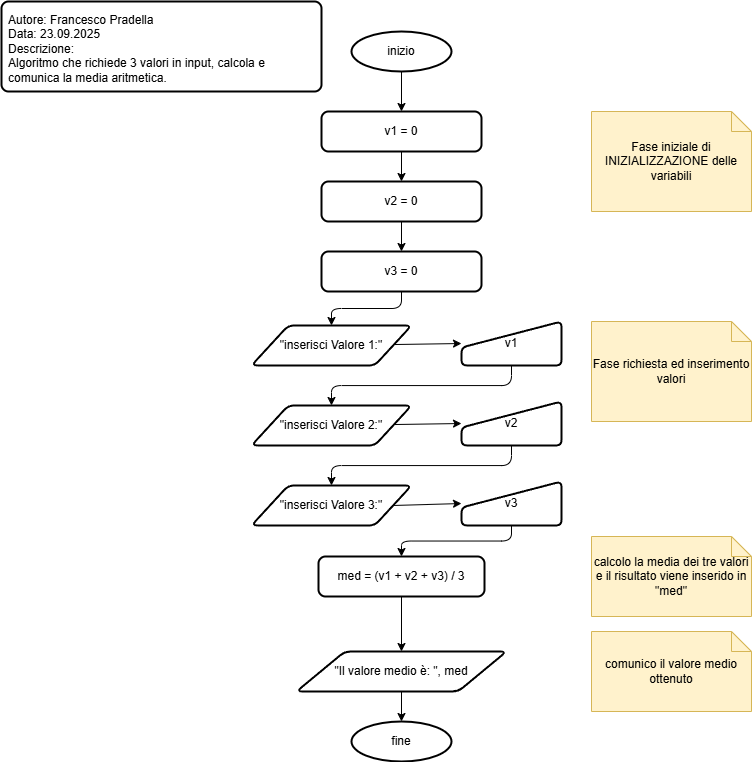

The diagram above was exported from draw.io. Its source (the exported page's mxGraphModel, read from the mxfile embedded in the PNG):
<mxGraphModel dx="1368" dy="711" grid="1" gridSize="10" guides="1" tooltips="1" connect="1" arrows="1" fold="1" page="1" pageScale="1" pageWidth="827" pageHeight="1169" math="0" shadow="0">
  <root>
    <mxCell id="0" />
    <mxCell id="1" parent="0" />
    <mxCell id="2" value="Autore: Francesco Pradella&lt;div&gt;Data: 23.09.2025&lt;/div&gt;&lt;div&gt;Descrizione:&lt;/div&gt;&lt;div&gt;Algoritmo che richiede 3 valori in input, calcola e comunica la media aritmetica.&lt;/div&gt;" style="rounded=1;whiteSpace=wrap;html=1;absoluteArcSize=1;arcSize=14;strokeWidth=2;align=left;verticalAlign=top;spacingTop=5;spacingLeft=5;spacingBottom=5;spacingRight=5;" vertex="1" parent="1">
      <mxGeometry x="10" y="10" width="320" height="90" as="geometry" />
    </mxCell>
    <mxCell id="20" style="edgeStyle=none;html=1;exitX=0.5;exitY=1;exitDx=0;exitDy=0;exitPerimeter=0;entryX=0.5;entryY=0;entryDx=0;entryDy=0;" edge="1" parent="1" source="3" target="4">
      <mxGeometry relative="1" as="geometry" />
    </mxCell>
    <mxCell id="3" value="inizio" style="strokeWidth=2;html=1;shape=mxgraph.flowchart.start_1;whiteSpace=wrap;" vertex="1" parent="1">
      <mxGeometry x="360" y="40" width="100" height="40" as="geometry" />
    </mxCell>
    <mxCell id="21" style="edgeStyle=none;html=1;entryX=0.5;entryY=0;entryDx=0;entryDy=0;" edge="1" parent="1" source="4" target="5">
      <mxGeometry relative="1" as="geometry" />
    </mxCell>
    <mxCell id="4" value="v1 = 0" style="rounded=1;whiteSpace=wrap;html=1;absoluteArcSize=1;arcSize=14;strokeWidth=2;" vertex="1" parent="1">
      <mxGeometry x="330" y="120" width="160" height="40" as="geometry" />
    </mxCell>
    <mxCell id="22" style="edgeStyle=none;html=1;entryX=0.5;entryY=0;entryDx=0;entryDy=0;" edge="1" parent="1" source="5" target="6">
      <mxGeometry relative="1" as="geometry" />
    </mxCell>
    <mxCell id="5" value="v2 = 0" style="rounded=1;whiteSpace=wrap;html=1;absoluteArcSize=1;arcSize=14;strokeWidth=2;" vertex="1" parent="1">
      <mxGeometry x="330" y="190" width="160" height="40" as="geometry" />
    </mxCell>
    <mxCell id="23" style="edgeStyle=orthogonalEdgeStyle;html=1;entryX=0.5;entryY=0;entryDx=0;entryDy=0;" edge="1" parent="1" source="6" target="9">
      <mxGeometry relative="1" as="geometry" />
    </mxCell>
    <mxCell id="6" value="v3 = 0" style="rounded=1;whiteSpace=wrap;html=1;absoluteArcSize=1;arcSize=14;strokeWidth=2;" vertex="1" parent="1">
      <mxGeometry x="330" y="260" width="160" height="40" as="geometry" />
    </mxCell>
    <mxCell id="7" value="Fase iniziale di INIZIALIZZAZIONE delle variabili" style="shape=note;size=20;whiteSpace=wrap;html=1;fillColor=#fff2cc;strokeColor=#d6b656;" vertex="1" parent="1">
      <mxGeometry x="600" y="120" width="160" height="100" as="geometry" />
    </mxCell>
    <mxCell id="8" value="Fase richiesta ed inserimento valori" style="shape=note;size=20;whiteSpace=wrap;html=1;fillColor=#fff2cc;strokeColor=#d6b656;" vertex="1" parent="1">
      <mxGeometry x="600" y="330" width="160" height="100" as="geometry" />
    </mxCell>
    <mxCell id="24" style="edgeStyle=none;html=1;entryX=0;entryY=0.5;entryDx=0;entryDy=0;" edge="1" parent="1" source="9" target="10">
      <mxGeometry relative="1" as="geometry" />
    </mxCell>
    <mxCell id="9" value="&quot;inserisci Valore 1:&quot;" style="shape=parallelogram;html=1;strokeWidth=2;perimeter=parallelogramPerimeter;whiteSpace=wrap;rounded=1;arcSize=12;size=0.23;" vertex="1" parent="1">
      <mxGeometry x="260" y="334" width="160" height="40" as="geometry" />
    </mxCell>
    <mxCell id="25" style="edgeStyle=orthogonalEdgeStyle;html=1;entryX=0.5;entryY=0;entryDx=0;entryDy=0;exitX=0.5;exitY=1;exitDx=0;exitDy=0;" edge="1" parent="1" source="10" target="11">
      <mxGeometry relative="1" as="geometry" />
    </mxCell>
    <mxCell id="10" value="v1" style="html=1;strokeWidth=2;shape=manualInput;whiteSpace=wrap;rounded=1;size=26;arcSize=11;" vertex="1" parent="1">
      <mxGeometry x="470" y="330" width="100" height="44" as="geometry" />
    </mxCell>
    <mxCell id="26" style="edgeStyle=none;html=1;entryX=0;entryY=0.5;entryDx=0;entryDy=0;" edge="1" parent="1" source="11" target="12">
      <mxGeometry relative="1" as="geometry" />
    </mxCell>
    <mxCell id="11" value="&quot;inserisci Valore 2:&quot;" style="shape=parallelogram;html=1;strokeWidth=2;perimeter=parallelogramPerimeter;whiteSpace=wrap;rounded=1;arcSize=12;size=0.23;" vertex="1" parent="1">
      <mxGeometry x="260" y="414" width="160" height="40" as="geometry" />
    </mxCell>
    <mxCell id="27" style="edgeStyle=orthogonalEdgeStyle;html=1;entryX=0.5;entryY=0;entryDx=0;entryDy=0;exitX=0.5;exitY=1;exitDx=0;exitDy=0;" edge="1" parent="1" source="12" target="13">
      <mxGeometry relative="1" as="geometry" />
    </mxCell>
    <mxCell id="12" value="v2" style="html=1;strokeWidth=2;shape=manualInput;whiteSpace=wrap;rounded=1;size=26;arcSize=11;" vertex="1" parent="1">
      <mxGeometry x="470" y="410" width="100" height="44" as="geometry" />
    </mxCell>
    <mxCell id="28" style="edgeStyle=none;html=1;exitX=1;exitY=0.5;exitDx=0;exitDy=0;entryX=0;entryY=0.5;entryDx=0;entryDy=0;" edge="1" parent="1" source="13" target="14">
      <mxGeometry relative="1" as="geometry" />
    </mxCell>
    <mxCell id="13" value="&quot;inserisci Valore 3:&quot;" style="shape=parallelogram;html=1;strokeWidth=2;perimeter=parallelogramPerimeter;whiteSpace=wrap;rounded=1;arcSize=12;size=0.23;" vertex="1" parent="1">
      <mxGeometry x="260" y="494" width="160" height="40" as="geometry" />
    </mxCell>
    <mxCell id="29" style="edgeStyle=orthogonalEdgeStyle;html=1;entryX=0.5;entryY=0;entryDx=0;entryDy=0;" edge="1" parent="1" source="14" target="15">
      <mxGeometry relative="1" as="geometry" />
    </mxCell>
    <mxCell id="14" value="v3" style="html=1;strokeWidth=2;shape=manualInput;whiteSpace=wrap;rounded=1;size=26;arcSize=11;" vertex="1" parent="1">
      <mxGeometry x="470" y="490" width="100" height="44" as="geometry" />
    </mxCell>
    <mxCell id="30" style="edgeStyle=none;html=1;entryX=0.5;entryY=0;entryDx=0;entryDy=0;" edge="1" parent="1" source="15" target="18">
      <mxGeometry relative="1" as="geometry" />
    </mxCell>
    <mxCell id="15" value="med = (v1 + v2 + v3) / 3" style="rounded=1;whiteSpace=wrap;html=1;absoluteArcSize=1;arcSize=14;strokeWidth=2;" vertex="1" parent="1">
      <mxGeometry x="327" y="565" width="166" height="40" as="geometry" />
    </mxCell>
    <mxCell id="16" value="calcolo la media dei tre valori e il risultato viene inserido in &quot;med&quot;" style="shape=note;size=20;whiteSpace=wrap;html=1;fillColor=#fff2cc;strokeColor=#d6b656;" vertex="1" parent="1">
      <mxGeometry x="600" y="545" width="160" height="80" as="geometry" />
    </mxCell>
    <mxCell id="17" value="comunico il valore medio ottenuto" style="shape=note;size=20;whiteSpace=wrap;html=1;fillColor=#fff2cc;strokeColor=#d6b656;" vertex="1" parent="1">
      <mxGeometry x="600" y="640" width="160" height="80" as="geometry" />
    </mxCell>
    <mxCell id="18" value="&quot;Il valore medio è: &quot;, med" style="shape=parallelogram;html=1;strokeWidth=2;perimeter=parallelogramPerimeter;whiteSpace=wrap;rounded=1;arcSize=12;size=0.23;" vertex="1" parent="1">
      <mxGeometry x="305" y="660" width="210" height="40" as="geometry" />
    </mxCell>
    <mxCell id="19" value="fine" style="strokeWidth=2;html=1;shape=mxgraph.flowchart.start_1;whiteSpace=wrap;" vertex="1" parent="1">
      <mxGeometry x="360" y="730" width="100" height="40" as="geometry" />
    </mxCell>
    <mxCell id="31" style="edgeStyle=none;html=1;entryX=0.5;entryY=0;entryDx=0;entryDy=0;entryPerimeter=0;" edge="1" parent="1" source="18" target="19">
      <mxGeometry relative="1" as="geometry" />
    </mxCell>
  </root>
</mxGraphModel>